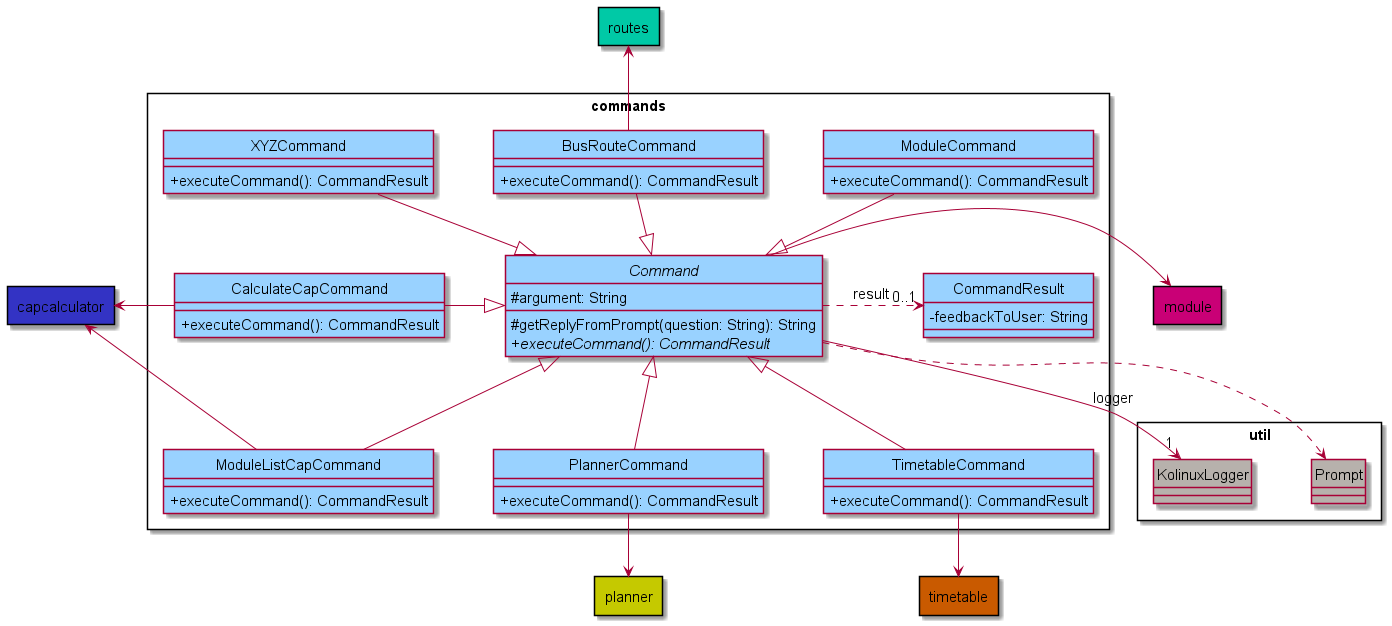

The diagram above was rendered by PlantUML. Its source (embedded in the PNG):
@startuml
'https://plantuml.com/class-diagram

!include Style.puml

hide circle

package commands <<Rectangle>> {
    abstract class Command
    class CommandResult
    class BusRouteCommand
    class CalculateCapCommand
    class XYZCommand
    class ModuleCommand
    class ModuleListCapCommand
    class PlannerCommand
    class TimetableCommand
}

package util <<Rectangle>> {
    class KolinuxLogger
    class Prompt
}

package timetable <<Rectangle>> TIMETABLE_COLOR {
}

package routes <<Rectangle>> ROUTES_COLOR {
}

package capcalculator <<Rectangle>> CAPCALCULATOR_COLOR {
}

package planner <<Rectangle>> PLANNER_COLOR {
}

package module <<Rectangle>> MODULE_COLOR {
}

abstract class Command COMMANDS_COLOR {
    # argument: String
    # getReplyFromPrompt(question: String): String
    + {abstract} executeCommand(): CommandResult
}

class CommandResult COMMANDS_COLOR {
    - feedbackToUser: String
}

class BusRouteCommand COMMANDS_COLOR {
    + executeCommand(): CommandResult
}

class CalculateCapCommand COMMANDS_COLOR {
    + executeCommand(): CommandResult
}

class XYZCommand COMMANDS_COLOR {
    + executeCommand(): CommandResult
}

class ModuleCommand COMMANDS_COLOR {
    + executeCommand(): CommandResult
}

class ModuleListCapCommand COMMANDS_COLOR {
    + executeCommand(): CommandResult
}

class PlannerCommand COMMANDS_COLOR {
    + executeCommand(): CommandResult
}

class TimetableCommand COMMANDS_COLOR {
    + executeCommand(): CommandResult
}

class KolinuxLogger UTIL_COLOR {
}

class Prompt UTIL_COLOR {
}

BusRouteCommand --|> Command
CalculateCapCommand -right-|> Command
XYZCommand --|> Command
Command <|-up- ModuleCommand
Command <|-- ModuleListCapCommand
Command <|-- PlannerCommand
Command <|-- TimetableCommand
Command .> "0..1" CommandResult : "result "
Command --> "1" KolinuxLogger : logger
Command ..> Prompt
Command -right-> module
BusRouteCommand -up-> routes
PlannerCommand -down-> planner
TimetableCommand -down-> timetable
ModuleListCapCommand -left-> capcalculator
CalculateCapCommand -left-> capcalculator

@enduml